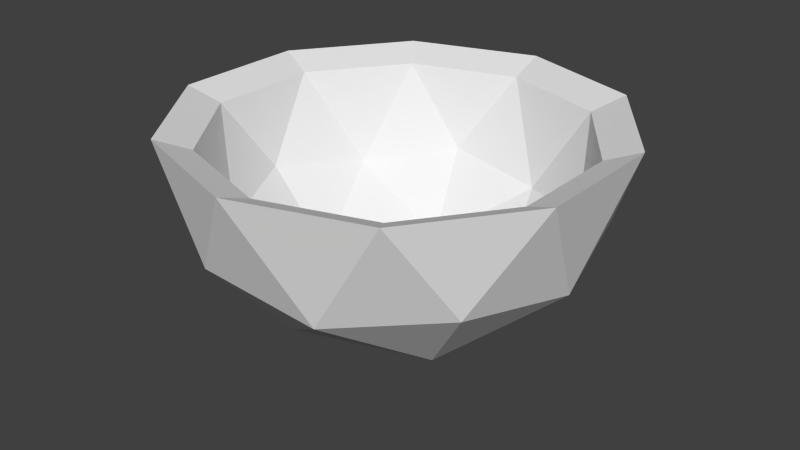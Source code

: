# Source: basket.blend  (saved by Blender 2.76.0; exported with 4.5.12 LTS)
import bpy
from mathutils import Matrix  # noqa: F401  (used for matrix-valued properties, if any)

bpy.ops.wm.read_factory_settings(use_empty=True)
scene = bpy.context.scene
scene.name = 'Scene'

# ---- collections
col_collection_1 = bpy.data.collections.new('Collection 1'); scene.collection.children.link(col_collection_1)

# ---- world
world_world = bpy.data.worlds.new('World'); scene.world = world_world
world_world.color = (0.05088, 0.05088, 0.05088)
world_world.use_sun_shadow = False
world_world.sun_shadow_jitter_overblur = 0.0
world_world.cycles.sampling_method = 'MANUAL'
world_world.cycles.sample_map_resolution = 256

# ---- meshes
me_icosphere = bpy.data.meshes.new('Icosphere')
me_icosphere.from_pydata([(0.0, 0.0, -1.0), (0.7236, -0.5257, -0.4472), (-0.2764, -0.8506, -0.4472), (-0.8944, 0.0, -0.4472), (-0.2764, 0.8506, -0.4472), (0.7236, 0.5257, -0.4472), (0.3121, 0.9604, -0.5513), (-0.817, 0.5936, -0.5513), (-0.1929, 0.5936, -0.937), (-0.817, -0.5936, -0.5513), (-0.6241, -1.197e-09, -0.937), (0.5049, 0.3668, -0.937), (-0.1625, -0.5, -0.8507), (0.4253, -0.309, -0.8507), (0.2629, -0.809, -0.5257), (0.8506, 0.0, -0.5257), (0.4253, 0.309, -0.8507), (-0.5257, 0.0, -0.8507), (-0.6882, -0.5, -0.5257), (-0.1625, 0.5, -0.8507), (-0.6882, 0.5, -0.5257), (0.2629, 0.809, -0.5257), (0.9511, -0.309, 0.0), (0.9511, 0.309, 0.0), (0.0, -1.0, 0.0), (0.5878, -0.809, 0.0), (-0.9511, -0.309, 0.0), (-0.5878, -0.809, 0.0), (-0.5878, 0.809, 0.0), (-0.9511, 0.309, 0.0), (0.5878, 0.809, 0.0), (0.0, 1.0, 0.0), (1.01, -1.197e-09, -0.5513), (0.3121, -0.9604, -0.5513), (0.5049, -0.3668, -0.937), (-0.1929, -0.5936, -0.937), (0.859, 0.6241, -0.4581), (-0.3281, 1.01, -0.4581), (-1.062, -1.197e-09, -0.4581), (-0.3281, -1.01, -0.4581), (0.859, -0.6241, -0.4581), (-1.694e-07, -1.197e-09, -1.114), (1.129, -0.3669, 0.07284), (1.129, 0.3669, 0.07284), (-1.694e-07, -1.187, 0.07284), (0.6978, -0.9604, 0.07284), (-1.129, -0.3669, 0.07284), (-0.6978, -0.9604, 0.07284), (-0.6978, 0.9604, 0.07284), (-1.129, 0.3669, 0.07284), (0.6978, 0.9604, 0.07284), (-1.694e-07, 1.187, 0.07284)], [], [(0, 12, 13), (1, 15, 13), (0, 17, 12), (0, 19, 17), (0, 16, 19), (1, 22, 15), (2, 24, 14), (3, 26, 18), (4, 28, 20), (5, 30, 21), (1, 25, 22), (2, 27, 24), (3, 29, 26), (4, 31, 28), (5, 23, 30), (35, 33, 39), (10, 35, 9), (8, 37, 6), (33, 40, 45), (48, 7, 49), (37, 48, 51), (40, 34, 32), (44, 33, 45), (40, 42, 45), (41, 10, 8), (11, 8, 6), (39, 44, 47), (40, 32, 42), (10, 9, 38), (38, 46, 49), (38, 9, 46), (34, 41, 11), (36, 50, 43), (36, 6, 50), (50, 6, 51), (7, 38, 49), (41, 34, 35), (9, 39, 47), (42, 32, 43), (41, 35, 10), (11, 6, 36), (8, 7, 37), (41, 8, 11), (10, 38, 7), (35, 39, 9), (39, 33, 44), (32, 34, 11), (35, 34, 33), (37, 7, 48), (6, 37, 51), (32, 36, 43), (30, 31, 21), (21, 31, 4), (8, 10, 7), (28, 29, 20), (20, 29, 3), (32, 11, 36), (26, 27, 18), (18, 27, 2), (34, 40, 33), (24, 25, 14), (14, 25, 1), (46, 9, 47), (22, 23, 15), (15, 23, 5), (16, 5, 21), (16, 21, 19), (19, 21, 4), (19, 4, 20), (19, 20, 17), (17, 20, 3), (17, 3, 18), (17, 18, 12), (12, 18, 2), (15, 5, 16), (15, 16, 13), (13, 16, 0), (12, 2, 14), (12, 14, 13), (13, 14, 1), (30, 23, 43, 50), (29, 28, 48, 49), (31, 30, 50, 51), (22, 25, 45, 42), (23, 22, 42, 43), (24, 27, 47, 44), (26, 29, 49, 46), (25, 24, 44, 45), (27, 26, 46, 47), (28, 31, 51, 48)])
me_icosphere.use_remesh_preserve_volume = False
me_icosphere.use_remesh_preserve_attributes = False
me_icosphere.use_mirror_vertex_groups = False
me_icosphere.update()

# ---- objects
ob_icosphere = bpy.data.objects.new('Icosphere', me_icosphere)

# ---- transforms, parenting, visibility, modifiers, constraints
ob_icosphere.location = (0.0, 0.0, 0.0)
ob_icosphere.lineart.crease_threshold = 0.0

# ---- collection membership
col_collection_1.objects.link(ob_icosphere)

# ---- scene / render settings (as saved in the file)
scene.frame_start = 1; scene.frame_end = 250; scene.frame_set(1)
scene.render.engine = 'BLENDER_EEVEE_NEXT'
scene.render.resolution_percentage = 50
scene.render.dither_intensity = 0.0
scene.cycles.use_denoising = False
scene.cycles.samples = 10
scene.cycles.sampling_pattern = 'TABULATED_SOBOL'
scene.cycles.light_sampling_threshold = 0.0
scene.cycles.use_adaptive_sampling = False
scene.cycles.use_light_tree = False
scene.cycles.blur_glossy = 0.0
scene.cycles.pixel_filter_type = 'GAUSSIAN'
scene.cycles.sample_clamp_indirect = 0.0
scene.view_settings.view_transform = 'Standard'
bpy.context.view_layer.update()

# ---- added for rendering (the .blend has no active camera and no usable light): camera, sun
cam_auto = bpy.data.cameras.new('AutoCamera')
cam_auto.lens = 50.0
cam_auto.sensor_width = 36.0
cam_auto.clip_end = 1000.0
ob_auto_camera = bpy.data.objects.new('AutoCamera', cam_auto)
scene.collection.objects.link(ob_auto_camera)
ob_auto_camera.location = (3.22451, -3.86942, 2.05886)
ob_auto_camera.rotation_euler = (1.09748, -7.21219e-08, 0.694738)
scene.camera = ob_auto_camera
light_auto_sun = bpy.data.lights.new('AutoSun', 'SUN')
light_auto_sun.energy = 3.0
light_auto_sun.angle = 0.0523599
ob_auto_sun = bpy.data.objects.new('AutoSun', light_auto_sun)
scene.collection.objects.link(ob_auto_sun)
ob_auto_sun.rotation_euler = (0.872665, 0.174533, 0.523599)
bpy.context.view_layer.update()
